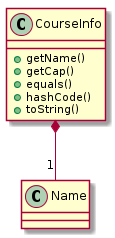

The diagram above was rendered by PlantUML. Its source (embedded in the PNG):
@startuml
class CourseInfo {
    +getName()
    +getCap()
    +equals()
    +hashCode()
    +toString()
}
class Name {}

CourseInfo *-- "1" Name
@enduml